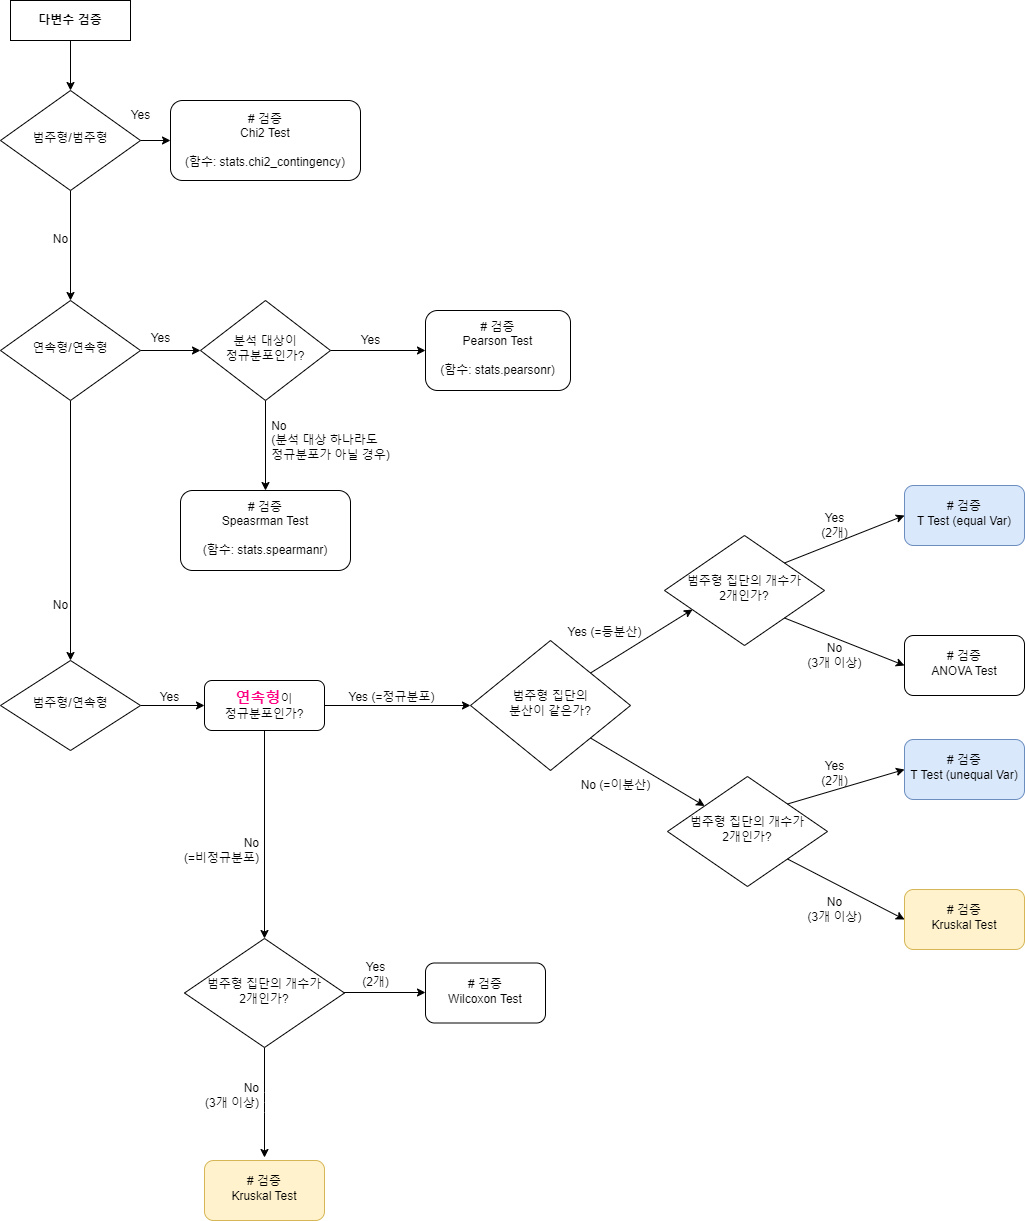

The diagram above was exported from draw.io. Its source (the exported page's mxGraphModel, read from the mxfile embedded in the PNG):
<mxGraphModel dx="1434" dy="750" grid="1" gridSize="10" guides="1" tooltips="1" connect="1" arrows="1" fold="1" page="1" pageScale="1" pageWidth="827" pageHeight="1169" math="0" shadow="0">
  <root>
    <mxCell id="WIyWlLk6GJQsqaUBKTNV-0" />
    <mxCell id="WIyWlLk6GJQsqaUBKTNV-1" parent="WIyWlLk6GJQsqaUBKTNV-0" />
    <mxCell id="PQORJDwcgRbuxGPn40mw-5" value="" style="edgeStyle=orthogonalEdgeStyle;rounded=0;orthogonalLoop=1;jettySize=auto;html=1;" parent="WIyWlLk6GJQsqaUBKTNV-1" source="WIyWlLk6GJQsqaUBKTNV-3" target="WIyWlLk6GJQsqaUBKTNV-6" edge="1">
      <mxGeometry relative="1" as="geometry" />
    </mxCell>
    <mxCell id="WIyWlLk6GJQsqaUBKTNV-3" value="다변수 검증" style="rounded=0;whiteSpace=wrap;html=1;fontSize=12;glass=0;strokeWidth=1;shadow=0;fontStyle=1" parent="WIyWlLk6GJQsqaUBKTNV-1" vertex="1">
      <mxGeometry x="160" y="80" width="120" height="40" as="geometry" />
    </mxCell>
    <mxCell id="PQORJDwcgRbuxGPn40mw-8" value="" style="edgeStyle=orthogonalEdgeStyle;rounded=0;orthogonalLoop=1;jettySize=auto;html=1;" parent="WIyWlLk6GJQsqaUBKTNV-1" source="WIyWlLk6GJQsqaUBKTNV-6" target="WIyWlLk6GJQsqaUBKTNV-10" edge="1">
      <mxGeometry relative="1" as="geometry" />
    </mxCell>
    <mxCell id="PQORJDwcgRbuxGPn40mw-10" value="" style="edgeStyle=orthogonalEdgeStyle;rounded=0;orthogonalLoop=1;jettySize=auto;html=1;" parent="WIyWlLk6GJQsqaUBKTNV-1" source="WIyWlLk6GJQsqaUBKTNV-6" target="WIyWlLk6GJQsqaUBKTNV-7" edge="1">
      <mxGeometry relative="1" as="geometry" />
    </mxCell>
    <mxCell id="WIyWlLk6GJQsqaUBKTNV-6" value="범주형/범주형" style="rhombus;whiteSpace=wrap;html=1;shadow=0;fontFamily=Helvetica;fontSize=12;align=center;strokeWidth=1;spacing=6;spacingTop=-4;rounded=0;" parent="WIyWlLk6GJQsqaUBKTNV-1" vertex="1">
      <mxGeometry x="150" y="170" width="140" height="100" as="geometry" />
    </mxCell>
    <mxCell id="WIyWlLk6GJQsqaUBKTNV-7" value="# 검증&lt;br&gt;Chi2 Test&lt;br&gt;&lt;br&gt;(함수:&amp;nbsp;stats.chi2_contingency)" style="rounded=1;whiteSpace=wrap;html=1;fontSize=12;glass=0;strokeWidth=1;shadow=0;" parent="WIyWlLk6GJQsqaUBKTNV-1" vertex="1">
      <mxGeometry x="320" y="180" width="190" height="80" as="geometry" />
    </mxCell>
    <mxCell id="PQORJDwcgRbuxGPn40mw-9" value="" style="edgeStyle=orthogonalEdgeStyle;rounded=0;orthogonalLoop=1;jettySize=auto;html=1;" parent="WIyWlLk6GJQsqaUBKTNV-1" source="WIyWlLk6GJQsqaUBKTNV-10" target="PQORJDwcgRbuxGPn40mw-1" edge="1">
      <mxGeometry relative="1" as="geometry" />
    </mxCell>
    <mxCell id="PQORJDwcgRbuxGPn40mw-29" value="" style="edgeStyle=orthogonalEdgeStyle;orthogonalLoop=1;jettySize=auto;html=1;" parent="WIyWlLk6GJQsqaUBKTNV-1" source="WIyWlLk6GJQsqaUBKTNV-10" target="PQORJDwcgRbuxGPn40mw-28" edge="1">
      <mxGeometry relative="1" as="geometry" />
    </mxCell>
    <mxCell id="WIyWlLk6GJQsqaUBKTNV-10" value="연속형/연속형" style="rhombus;whiteSpace=wrap;html=1;shadow=0;fontFamily=Helvetica;fontSize=12;align=center;strokeWidth=1;spacing=6;spacingTop=-4;rounded=0;" parent="WIyWlLk6GJQsqaUBKTNV-1" vertex="1">
      <mxGeometry x="150" y="380" width="140" height="100" as="geometry" />
    </mxCell>
    <mxCell id="PQORJDwcgRbuxGPn40mw-18" value="" style="edgeStyle=orthogonalEdgeStyle;rounded=0;orthogonalLoop=1;jettySize=auto;html=1;" parent="WIyWlLk6GJQsqaUBKTNV-1" source="PQORJDwcgRbuxGPn40mw-1" target="PQORJDwcgRbuxGPn40mw-2" edge="1">
      <mxGeometry relative="1" as="geometry" />
    </mxCell>
    <mxCell id="PQORJDwcgRbuxGPn40mw-1" value="범주형/연속형" style="rhombus;whiteSpace=wrap;html=1;shadow=0;fontFamily=Helvetica;fontSize=12;align=center;strokeWidth=1;spacing=6;spacingTop=-4;rounded=0;" parent="WIyWlLk6GJQsqaUBKTNV-1" vertex="1">
      <mxGeometry x="150" y="740" width="140" height="90" as="geometry" />
    </mxCell>
    <mxCell id="PQORJDwcgRbuxGPn40mw-47" value="" style="edgeStyle=orthogonalEdgeStyle;orthogonalLoop=1;jettySize=auto;html=1;entryX=0;entryY=0.5;entryDx=0;entryDy=0;" parent="WIyWlLk6GJQsqaUBKTNV-1" source="PQORJDwcgRbuxGPn40mw-2" target="PQORJDwcgRbuxGPn40mw-55" edge="1">
      <mxGeometry relative="1" as="geometry">
        <mxPoint x="575" y="785" as="targetPoint" />
      </mxGeometry>
    </mxCell>
    <mxCell id="PQORJDwcgRbuxGPn40mw-48" value="" style="edgeStyle=orthogonalEdgeStyle;orthogonalLoop=1;jettySize=auto;html=1;" parent="WIyWlLk6GJQsqaUBKTNV-1" source="PQORJDwcgRbuxGPn40mw-2" target="PQORJDwcgRbuxGPn40mw-72" edge="1">
      <mxGeometry relative="1" as="geometry">
        <mxPoint x="414" y="950" as="targetPoint" />
      </mxGeometry>
    </mxCell>
    <mxCell id="PQORJDwcgRbuxGPn40mw-2" value="&lt;b&gt;&lt;font color=&quot;#ff0080&quot; style=&quot;font-size: 15px;&quot;&gt;연속형&lt;/font&gt;&lt;/b&gt;이&lt;br&gt;정규분포인가?" style="rounded=1;whiteSpace=wrap;html=1;fontSize=12;glass=0;strokeWidth=1;shadow=0;" parent="WIyWlLk6GJQsqaUBKTNV-1" vertex="1">
      <mxGeometry x="354" y="760" width="120" height="50" as="geometry" />
    </mxCell>
    <mxCell id="PQORJDwcgRbuxGPn40mw-11" value="Yes" style="text;html=1;align=center;verticalAlign=middle;resizable=0;points=[];autosize=1;strokeColor=none;fillColor=none;rounded=0;" parent="WIyWlLk6GJQsqaUBKTNV-1" vertex="1">
      <mxGeometry x="270" y="180" width="40" height="30" as="geometry" />
    </mxCell>
    <mxCell id="PQORJDwcgRbuxGPn40mw-13" value="No" style="text;html=1;align=center;verticalAlign=middle;resizable=0;points=[];autosize=1;strokeColor=none;fillColor=none;rounded=0;" parent="WIyWlLk6GJQsqaUBKTNV-1" vertex="1">
      <mxGeometry x="190" y="304" width="40" height="30" as="geometry" />
    </mxCell>
    <mxCell id="PQORJDwcgRbuxGPn40mw-15" value="No" style="text;html=1;align=center;verticalAlign=middle;resizable=0;points=[];autosize=1;strokeColor=none;fillColor=none;rounded=0;" parent="WIyWlLk6GJQsqaUBKTNV-1" vertex="1">
      <mxGeometry x="190" y="670" width="40" height="30" as="geometry" />
    </mxCell>
    <mxCell id="PQORJDwcgRbuxGPn40mw-16" value="Yes" style="text;html=1;align=center;verticalAlign=middle;resizable=0;points=[];autosize=1;strokeColor=none;fillColor=none;rounded=0;" parent="WIyWlLk6GJQsqaUBKTNV-1" vertex="1">
      <mxGeometry x="500" y="405" width="40" height="30" as="geometry" />
    </mxCell>
    <mxCell id="PQORJDwcgRbuxGPn40mw-19" value="Yes" style="text;html=1;align=center;verticalAlign=middle;resizable=0;points=[];autosize=1;strokeColor=none;fillColor=none;rounded=0;" parent="WIyWlLk6GJQsqaUBKTNV-1" vertex="1">
      <mxGeometry x="299" y="762" width="40" height="30" as="geometry" />
    </mxCell>
    <mxCell id="PQORJDwcgRbuxGPn40mw-32" value="" style="edgeStyle=orthogonalEdgeStyle;orthogonalLoop=1;jettySize=auto;html=1;" parent="WIyWlLk6GJQsqaUBKTNV-1" source="PQORJDwcgRbuxGPn40mw-28" target="PQORJDwcgRbuxGPn40mw-31" edge="1">
      <mxGeometry relative="1" as="geometry" />
    </mxCell>
    <mxCell id="PQORJDwcgRbuxGPn40mw-39" value="" style="edgeStyle=orthogonalEdgeStyle;orthogonalLoop=1;jettySize=auto;html=1;" parent="WIyWlLk6GJQsqaUBKTNV-1" source="PQORJDwcgRbuxGPn40mw-28" target="PQORJDwcgRbuxGPn40mw-33" edge="1">
      <mxGeometry relative="1" as="geometry" />
    </mxCell>
    <mxCell id="PQORJDwcgRbuxGPn40mw-28" value="분석 대상이&lt;br&gt;정규분포인가?" style="rhombus;whiteSpace=wrap;html=1;shadow=0;fontFamily=Helvetica;fontSize=12;align=center;strokeWidth=1;spacing=6;spacingTop=-4;rounded=0;" parent="WIyWlLk6GJQsqaUBKTNV-1" vertex="1">
      <mxGeometry x="350" y="380" width="130" height="100" as="geometry" />
    </mxCell>
    <mxCell id="PQORJDwcgRbuxGPn40mw-31" value="# 검증&lt;br&gt;Pearson Test&lt;br&gt;&lt;br&gt;&lt;div style=&quot;text-align: left;&quot;&gt;&lt;span style=&quot;background-color: initial;&quot;&gt;(함수: stats.pearsonr)&lt;/span&gt;&lt;/div&gt;" style="whiteSpace=wrap;html=1;shadow=0;strokeWidth=1;spacing=6;spacingTop=-4;rounded=1;" parent="WIyWlLk6GJQsqaUBKTNV-1" vertex="1">
      <mxGeometry x="575" y="390" width="145" height="80" as="geometry" />
    </mxCell>
    <mxCell id="PQORJDwcgRbuxGPn40mw-33" value="# 검증&lt;br&gt;Speasrman Test&lt;br&gt;&lt;br&gt;(함수: stats.spearmanr)" style="whiteSpace=wrap;html=1;shadow=0;strokeWidth=1;spacing=6;spacingTop=-4;rounded=1;" parent="WIyWlLk6GJQsqaUBKTNV-1" vertex="1">
      <mxGeometry x="330" y="570" width="170" height="80" as="geometry" />
    </mxCell>
    <mxCell id="PQORJDwcgRbuxGPn40mw-35" value="Yes" style="text;html=1;align=center;verticalAlign=middle;resizable=0;points=[];autosize=1;strokeColor=none;fillColor=none;rounded=0;" parent="WIyWlLk6GJQsqaUBKTNV-1" vertex="1">
      <mxGeometry x="290" y="403" width="40" height="30" as="geometry" />
    </mxCell>
    <mxCell id="PQORJDwcgRbuxGPn40mw-36" value="&lt;div style=&quot;text-align: left;&quot;&gt;&lt;span style=&quot;background-color: initial;&quot;&gt;No&lt;/span&gt;&lt;/div&gt;&lt;div style=&quot;text-align: left;&quot;&gt;&lt;span style=&quot;background-color: initial;&quot;&gt;(분석 대상 하나라도&lt;/span&gt;&lt;/div&gt;&lt;div style=&quot;text-align: left;&quot;&gt;&lt;span style=&quot;background-color: initial;&quot;&gt;정규분포가 아닐 경우)&lt;/span&gt;&lt;/div&gt;" style="text;html=1;align=center;verticalAlign=middle;resizable=0;points=[];autosize=1;strokeColor=none;fillColor=none;rounded=0;" parent="WIyWlLk6GJQsqaUBKTNV-1" vertex="1">
      <mxGeometry x="410" y="490" width="140" height="60" as="geometry" />
    </mxCell>
    <mxCell id="PQORJDwcgRbuxGPn40mw-50" value="Yes (=정규분포)" style="text;html=1;align=center;verticalAlign=middle;resizable=0;points=[];autosize=1;strokeColor=none;fillColor=none;rounded=0;" parent="WIyWlLk6GJQsqaUBKTNV-1" vertex="1">
      <mxGeometry x="486" y="762" width="110" height="30" as="geometry" />
    </mxCell>
    <mxCell id="PQORJDwcgRbuxGPn40mw-52" value="No&lt;br&gt;(=비정규분포)" style="text;html=1;align=right;verticalAlign=middle;resizable=0;points=[];autosize=1;strokeColor=none;fillColor=none;" parent="WIyWlLk6GJQsqaUBKTNV-1" vertex="1">
      <mxGeometry x="310" y="910" width="100" height="40" as="geometry" />
    </mxCell>
    <mxCell id="PQORJDwcgRbuxGPn40mw-55" value="범주형 집단의&lt;br&gt;분산이 같은가?" style="rhombus;whiteSpace=wrap;html=1;shadow=0;fontFamily=Helvetica;fontSize=12;align=center;strokeWidth=1;spacing=6;spacingTop=-4;rounded=0;" parent="WIyWlLk6GJQsqaUBKTNV-1" vertex="1">
      <mxGeometry x="620" y="720" width="160" height="130" as="geometry" />
    </mxCell>
    <mxCell id="PQORJDwcgRbuxGPn40mw-58" value="Yes (=등분산)" style="text;html=1;align=center;verticalAlign=middle;resizable=0;points=[];autosize=1;strokeColor=none;fillColor=none;rounded=0;" parent="WIyWlLk6GJQsqaUBKTNV-1" vertex="1">
      <mxGeometry x="704" y="697" width="100" height="30" as="geometry" />
    </mxCell>
    <mxCell id="PQORJDwcgRbuxGPn40mw-61" value="No (=이분산)" style="text;html=1;align=center;verticalAlign=middle;resizable=0;points=[];autosize=1;strokeColor=none;fillColor=none;" parent="WIyWlLk6GJQsqaUBKTNV-1" vertex="1">
      <mxGeometry x="720" y="850" width="90" height="30" as="geometry" />
    </mxCell>
    <mxCell id="PQORJDwcgRbuxGPn40mw-63" value="범주형 집단의 개수가&lt;br&gt;2개인가?" style="rhombus;whiteSpace=wrap;html=1;shadow=0;fontFamily=Helvetica;fontSize=12;align=center;strokeWidth=1;spacing=6;spacingTop=-4;rounded=0;" parent="WIyWlLk6GJQsqaUBKTNV-1" vertex="1">
      <mxGeometry x="814" y="615" width="160" height="110" as="geometry" />
    </mxCell>
    <mxCell id="PQORJDwcgRbuxGPn40mw-64" value="# 검증&lt;br&gt;T Test (equal Var)" style="whiteSpace=wrap;html=1;shadow=0;strokeWidth=1;spacing=6;spacingTop=-4;rounded=1;fillColor=#dae8fc;strokeColor=#6c8ebf;" parent="WIyWlLk6GJQsqaUBKTNV-1" vertex="1">
      <mxGeometry x="1054" y="565" width="120" height="60" as="geometry" />
    </mxCell>
    <mxCell id="PQORJDwcgRbuxGPn40mw-66" value="# 검증&lt;br&gt;ANOVA Test" style="whiteSpace=wrap;html=1;shadow=0;strokeWidth=1;spacing=6;spacingTop=-4;rounded=1;" parent="WIyWlLk6GJQsqaUBKTNV-1" vertex="1">
      <mxGeometry x="1054" y="715" width="120" height="60" as="geometry" />
    </mxCell>
    <mxCell id="PQORJDwcgRbuxGPn40mw-68" value="No&lt;br&gt;(3개 이상)" style="text;html=1;align=center;verticalAlign=middle;resizable=0;points=[];autosize=1;strokeColor=none;fillColor=none;" parent="WIyWlLk6GJQsqaUBKTNV-1" vertex="1">
      <mxGeometry x="944" y="715" width="80" height="40" as="geometry" />
    </mxCell>
    <mxCell id="PQORJDwcgRbuxGPn40mw-69" value="" style="endArrow=classic;html=1;exitX=1;exitY=1;exitDx=0;exitDy=0;entryX=0;entryY=0.5;entryDx=0;entryDy=0;" parent="WIyWlLk6GJQsqaUBKTNV-1" source="PQORJDwcgRbuxGPn40mw-63" target="PQORJDwcgRbuxGPn40mw-66" edge="1">
      <mxGeometry width="50" height="50" relative="1" as="geometry">
        <mxPoint x="989" y="697" as="sourcePoint" />
        <mxPoint x="1039" y="647" as="targetPoint" />
      </mxGeometry>
    </mxCell>
    <mxCell id="PQORJDwcgRbuxGPn40mw-70" value="" style="endArrow=classic;html=1;exitX=1;exitY=0;exitDx=0;exitDy=0;entryX=0;entryY=0.5;entryDx=0;entryDy=0;" parent="WIyWlLk6GJQsqaUBKTNV-1" source="PQORJDwcgRbuxGPn40mw-63" target="PQORJDwcgRbuxGPn40mw-64" edge="1">
      <mxGeometry width="50" height="50" relative="1" as="geometry">
        <mxPoint x="944" y="635" as="sourcePoint" />
        <mxPoint x="994" y="585" as="targetPoint" />
      </mxGeometry>
    </mxCell>
    <mxCell id="PQORJDwcgRbuxGPn40mw-71" value="Yes&lt;br&gt;(2개)" style="text;html=1;align=center;verticalAlign=middle;resizable=0;points=[];autosize=1;strokeColor=none;fillColor=none;" parent="WIyWlLk6GJQsqaUBKTNV-1" vertex="1">
      <mxGeometry x="959" y="585" width="50" height="40" as="geometry" />
    </mxCell>
    <mxCell id="PQORJDwcgRbuxGPn40mw-84" value="" style="edgeStyle=orthogonalEdgeStyle;orthogonalLoop=1;jettySize=auto;html=1;" parent="WIyWlLk6GJQsqaUBKTNV-1" source="PQORJDwcgRbuxGPn40mw-72" edge="1">
      <mxGeometry relative="1" as="geometry">
        <mxPoint x="575" y="1072" as="targetPoint" />
      </mxGeometry>
    </mxCell>
    <mxCell id="PQORJDwcgRbuxGPn40mw-86" value="" style="edgeStyle=orthogonalEdgeStyle;orthogonalLoop=1;jettySize=auto;html=1;entryX=0.5;entryY=0;entryDx=0;entryDy=0;" parent="WIyWlLk6GJQsqaUBKTNV-1" source="PQORJDwcgRbuxGPn40mw-72" edge="1">
      <mxGeometry relative="1" as="geometry">
        <mxPoint x="414" y="1237" as="targetPoint" />
      </mxGeometry>
    </mxCell>
    <mxCell id="PQORJDwcgRbuxGPn40mw-72" value="범주형 집단의 개수가&lt;br&gt;2개인가?" style="rhombus;whiteSpace=wrap;html=1;shadow=0;fontFamily=Helvetica;fontSize=12;align=center;strokeWidth=1;spacing=6;spacingTop=-4;rounded=0;" parent="WIyWlLk6GJQsqaUBKTNV-1" vertex="1">
      <mxGeometry x="334" y="1018" width="160" height="109" as="geometry" />
    </mxCell>
    <mxCell id="PQORJDwcgRbuxGPn40mw-73" value="" style="endArrow=classic;html=1;exitX=1;exitY=0;exitDx=0;exitDy=0;entryX=0.175;entryY=0.673;entryDx=0;entryDy=0;entryPerimeter=0;" parent="WIyWlLk6GJQsqaUBKTNV-1" source="PQORJDwcgRbuxGPn40mw-55" target="PQORJDwcgRbuxGPn40mw-63" edge="1">
      <mxGeometry width="50" height="50" relative="1" as="geometry">
        <mxPoint x="760" y="750" as="sourcePoint" />
        <mxPoint x="840" y="690" as="targetPoint" />
      </mxGeometry>
    </mxCell>
    <mxCell id="PQORJDwcgRbuxGPn40mw-75" value="범주형 집단의 개수가&lt;br&gt;2개인가?" style="rhombus;whiteSpace=wrap;html=1;shadow=0;fontFamily=Helvetica;fontSize=12;align=center;strokeWidth=1;spacing=6;spacingTop=-4;rounded=0;" parent="WIyWlLk6GJQsqaUBKTNV-1" vertex="1">
      <mxGeometry x="817" y="856" width="160" height="110" as="geometry" />
    </mxCell>
    <mxCell id="PQORJDwcgRbuxGPn40mw-76" value="" style="endArrow=classic;html=1;exitX=1;exitY=1;exitDx=0;exitDy=0;" parent="WIyWlLk6GJQsqaUBKTNV-1" source="PQORJDwcgRbuxGPn40mw-55" target="PQORJDwcgRbuxGPn40mw-75" edge="1">
      <mxGeometry width="50" height="50" relative="1" as="geometry">
        <mxPoint x="750" y="842" as="sourcePoint" />
        <mxPoint x="800" y="792" as="targetPoint" />
      </mxGeometry>
    </mxCell>
    <mxCell id="PQORJDwcgRbuxGPn40mw-77" value="# 검증&lt;br&gt;T Test (unequal Var)" style="whiteSpace=wrap;html=1;shadow=0;strokeWidth=1;spacing=6;spacingTop=-4;rounded=1;fillColor=#dae8fc;strokeColor=#6c8ebf;" parent="WIyWlLk6GJQsqaUBKTNV-1" vertex="1">
      <mxGeometry x="1054" y="819" width="120" height="60" as="geometry" />
    </mxCell>
    <mxCell id="PQORJDwcgRbuxGPn40mw-78" value="# 검증&lt;br&gt;Kruskal Test" style="whiteSpace=wrap;html=1;shadow=0;strokeWidth=1;spacing=6;spacingTop=-4;rounded=1;fillColor=#fff2cc;strokeColor=#d6b656;" parent="WIyWlLk6GJQsqaUBKTNV-1" vertex="1">
      <mxGeometry x="1054" y="969" width="120" height="60" as="geometry" />
    </mxCell>
    <mxCell id="PQORJDwcgRbuxGPn40mw-79" value="No&lt;br&gt;(3개 이상)" style="text;html=1;align=center;verticalAlign=middle;resizable=0;points=[];autosize=1;strokeColor=none;fillColor=none;" parent="WIyWlLk6GJQsqaUBKTNV-1" vertex="1">
      <mxGeometry x="944" y="969" width="80" height="40" as="geometry" />
    </mxCell>
    <mxCell id="PQORJDwcgRbuxGPn40mw-80" value="" style="endArrow=classic;html=1;exitX=1;exitY=1;exitDx=0;exitDy=0;entryX=0;entryY=0.5;entryDx=0;entryDy=0;" parent="WIyWlLk6GJQsqaUBKTNV-1" source="PQORJDwcgRbuxGPn40mw-75" target="PQORJDwcgRbuxGPn40mw-78" edge="1">
      <mxGeometry width="50" height="50" relative="1" as="geometry">
        <mxPoint x="934" y="952" as="sourcePoint" />
        <mxPoint x="1039" y="901" as="targetPoint" />
      </mxGeometry>
    </mxCell>
    <mxCell id="PQORJDwcgRbuxGPn40mw-81" value="" style="endArrow=classic;html=1;exitX=1;exitY=0;exitDx=0;exitDy=0;entryX=0;entryY=0.5;entryDx=0;entryDy=0;" parent="WIyWlLk6GJQsqaUBKTNV-1" source="PQORJDwcgRbuxGPn40mw-75" target="PQORJDwcgRbuxGPn40mw-77" edge="1">
      <mxGeometry width="50" height="50" relative="1" as="geometry">
        <mxPoint x="934" y="897" as="sourcePoint" />
        <mxPoint x="994" y="839" as="targetPoint" />
      </mxGeometry>
    </mxCell>
    <mxCell id="PQORJDwcgRbuxGPn40mw-82" value="Yes&lt;br&gt;(2개)" style="text;html=1;align=center;verticalAlign=middle;resizable=0;points=[];autosize=1;strokeColor=none;fillColor=none;" parent="WIyWlLk6GJQsqaUBKTNV-1" vertex="1">
      <mxGeometry x="959" y="833" width="50" height="40" as="geometry" />
    </mxCell>
    <mxCell id="PQORJDwcgRbuxGPn40mw-88" value="Yes&lt;br&gt;(2개)" style="text;html=1;align=center;verticalAlign=middle;resizable=0;points=[];autosize=1;strokeColor=none;fillColor=none;" parent="WIyWlLk6GJQsqaUBKTNV-1" vertex="1">
      <mxGeometry x="500" y="1034" width="50" height="40" as="geometry" />
    </mxCell>
    <mxCell id="PQORJDwcgRbuxGPn40mw-89" value="No&lt;br&gt;(3개 이상)" style="text;html=1;align=right;verticalAlign=middle;resizable=0;points=[];autosize=1;strokeColor=none;fillColor=none;" parent="WIyWlLk6GJQsqaUBKTNV-1" vertex="1">
      <mxGeometry x="330" y="1155" width="80" height="40" as="geometry" />
    </mxCell>
    <mxCell id="PQORJDwcgRbuxGPn40mw-90" value="# 검증&lt;br&gt;Kruskal Test" style="whiteSpace=wrap;html=1;shadow=0;strokeWidth=1;spacing=6;spacingTop=-4;rounded=1;fillColor=#fff2cc;strokeColor=#d6b656;" parent="WIyWlLk6GJQsqaUBKTNV-1" vertex="1">
      <mxGeometry x="354" y="1240" width="120" height="60" as="geometry" />
    </mxCell>
    <mxCell id="PQORJDwcgRbuxGPn40mw-91" value="# 검증&lt;br&gt;Wilcoxon Test" style="whiteSpace=wrap;html=1;shadow=0;strokeWidth=1;spacing=6;spacingTop=-4;rounded=1;" parent="WIyWlLk6GJQsqaUBKTNV-1" vertex="1">
      <mxGeometry x="575" y="1042.5" width="120" height="60" as="geometry" />
    </mxCell>
  </root>
</mxGraphModel>